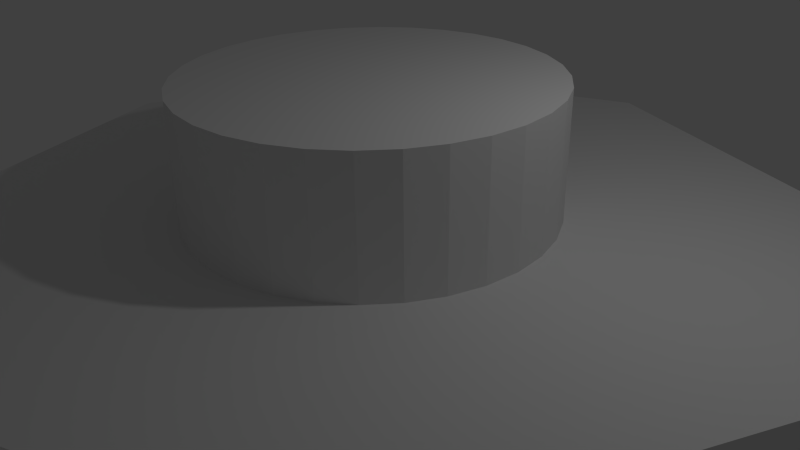 # Source: PSU-Case4.blend  (saved by Blender 2.76.0; exported with 4.5.12 LTS)
import bpy
from mathutils import Matrix  # noqa: F401  (used for matrix-valued properties, if any)

bpy.ops.wm.read_factory_settings(use_empty=True)
scene = bpy.context.scene
scene.name = 'Scene'

# ---- collections
col_collection_1 = bpy.data.collections.new('Collection 1'); scene.collection.children.link(col_collection_1)

# ---- world
world_world = bpy.data.worlds.new('World'); scene.world = world_world
world_world.color = (0.05088, 0.05088, 0.05088)
world_world.use_sun_shadow = False
world_world.sun_shadow_jitter_overblur = 0.0
world_world.cycles.sampling_method = 'MANUAL'
world_world.cycles.sample_map_resolution = 256

# ---- cameras
cam_camera = bpy.data.cameras.new('Camera')
cam_camera.clip_end = 100.0
cam_camera.lens = 35.0
cam_camera.sensor_width = 32.0
cam_camera.sensor_height = 18.0
cam_camera.ortho_scale = 7.314
cam_camera.dof.focus_distance = 0.0
cam_camera.dof.aperture_fstop = 128.0

# ---- lights
light_lamp = bpy.data.lights.new('Lamp', 'POINT')
light_lamp.transmission_factor = 0.0
light_lamp.cutoff_distance = 30.0
light_lamp.energy = 100.0
light_lamp.shadow_buffer_clip_start = 1.001
light_lamp.shadow_soft_size = 0.1
light_lamp.shadow_maximum_resolution = 0.006
light_lamp.use_absolute_resolution = True
light_lamp.cycles.use_multiple_importance_sampling = False

# ---- meshes
me_cylinder_001 = bpy.data.meshes.new('Cylinder.001')
me_cylinder_001.from_pydata([(0.0, 1.0, -0.5), (0.0, 1.0, 0.5), (0.7071, 0.7071, -0.5), (0.7071, 0.7071, 0.5), (1.0, -4.371e-08, -0.5), (1.0, -4.371e-08, 0.5), (0.7071, -0.7071, -0.5), (0.7071, -0.7071, 0.5), (-8.742e-08, -1.0, -0.5), (-8.742e-08, -1.0, 0.5), (-0.7071, -0.7071, -0.5), (-0.7071, -0.7071, 0.5), (-1.0, 1.192e-08, -0.5), (-1.0, 1.192e-08, 0.5), (-0.7071, 0.7071, -0.5), (-0.7071, 0.7071, 0.5)], [], [(0, 1, 3, 2), (2, 3, 5, 4), (4, 5, 7, 6), (6, 7, 9, 8), (8, 9, 11, 10), (10, 11, 13, 12), (3, 1, 15, 13, 11, 9, 7, 5), (14, 15, 1, 0), (12, 13, 15, 14), (0, 2, 4, 6, 8, 10, 12, 14)])
me_cylinder_001.use_remesh_preserve_volume = False
me_cylinder_001.use_remesh_preserve_attributes = False
me_cylinder_001.use_mirror_vertex_groups = False
me_cylinder_001.update()
me_cylinder = bpy.data.meshes.new('Cylinder')
me_cylinder.from_pydata([(0.0, 1.0, -1.0), (0.0, 1.0, 1.0), (0.1951, 0.9808, -1.0), (0.1951, 0.9808, 1.0), (0.3827, 0.9239, -1.0), (0.3827, 0.9239, 1.0), (0.5556, 0.8315, -1.0), (0.5556, 0.8315, 1.0), (0.7071, 0.7071, -1.0), (0.7071, 0.7071, 1.0), (0.8315, 0.5556, -1.0), (0.8315, 0.5556, 1.0), (0.9239, 0.3827, -1.0), (0.9239, 0.3827, 1.0), (0.9808, 0.1951, -1.0), (0.9808, 0.1951, 1.0), (1.0, 7.55e-08, -1.0), (1.0, 7.55e-08, 1.0), (0.9808, -0.1951, -1.0), (0.9808, -0.1951, 1.0), (0.9239, -0.3827, -1.0), (0.9239, -0.3827, 1.0), (0.8315, -0.5556, -1.0), (0.8315, -0.5556, 1.0), (0.7071, -0.7071, -1.0), (0.7071, -0.7071, 1.0), (0.5556, -0.8315, -1.0), (0.5556, -0.8315, 1.0), (0.3827, -0.9239, -1.0), (0.3827, -0.9239, 1.0), (0.1951, -0.9808, -1.0), (0.1951, -0.9808, 1.0), (-3.258e-07, -1.0, -1.0), (-3.258e-07, -1.0, 1.0), (-0.1951, -0.9808, -1.0), (-0.1951, -0.9808, 1.0), (-0.3827, -0.9239, -1.0), (-0.3827, -0.9239, 1.0), (-0.5556, -0.8315, -1.0), (-0.5556, -0.8315, 1.0), (-0.7071, -0.7071, -1.0), (-0.7071, -0.7071, 1.0), (-0.8315, -0.5556, -1.0), (-0.8315, -0.5556, 1.0), (-0.9239, -0.3827, -1.0), (-0.9239, -0.3827, 1.0), (-0.9808, -0.1951, -1.0), (-0.9808, -0.1951, 1.0), (-1.0, 9.656e-07, -1.0), (-1.0, 9.656e-07, 1.0), (-0.9808, 0.1951, -1.0), (-0.9808, 0.1951, 1.0), (-0.9239, 0.3827, -1.0), (-0.9239, 0.3827, 1.0), (-0.8315, 0.5556, -1.0), (-0.8315, 0.5556, 1.0), (-0.7071, 0.7071, -1.0), (-0.7071, 0.7071, 1.0), (-0.5556, 0.8315, -1.0), (-0.5556, 0.8315, 1.0), (-0.3827, 0.9239, -1.0), (-0.3827, 0.9239, 1.0), (-0.1951, 0.9808, -1.0), (-0.1951, 0.9808, 1.0)], [], [(0, 1, 3, 2), (2, 3, 5, 4), (4, 5, 7, 6), (6, 7, 9, 8), (8, 9, 11, 10), (10, 11, 13, 12), (12, 13, 15, 14), (14, 15, 17, 16), (16, 17, 19, 18), (18, 19, 21, 20), (20, 21, 23, 22), (22, 23, 25, 24), (24, 25, 27, 26), (26, 27, 29, 28), (28, 29, 31, 30), (30, 31, 33, 32), (32, 33, 35, 34), (34, 35, 37, 36), (36, 37, 39, 38), (38, 39, 41, 40), (40, 41, 43, 42), (42, 43, 45, 44), (44, 45, 47, 46), (46, 47, 49, 48), (48, 49, 51, 50), (50, 51, 53, 52), (52, 53, 55, 54), (54, 55, 57, 56), (56, 57, 59, 58), (58, 59, 61, 60), (3, 1, 63, 61, 59, 57, 55, 53, 51, 49, 47, 45, 43, 41, 39, 37, 35, 33, 31, 29, 27, 25, 23, 21, 19, 17, 15, 13, 11, 9, 7, 5), (62, 63, 1, 0), (60, 61, 63, 62), (0, 2, 4, 6, 8, 10, 12, 14, 16, 18, 20, 22, 24, 26, 28, 30, 32, 34, 36, 38, 40, 42, 44, 46, 48, 50, 52, 54, 56, 58, 60, 62)])
me_cylinder.use_remesh_preserve_volume = False
me_cylinder.use_remesh_preserve_attributes = False
me_cylinder.use_mirror_vertex_groups = False
me_cylinder.update()
me_circle = bpy.data.meshes.new('Circle')
me_circle.from_pydata([(-0.7071, 0.7071, -0.006037), (-0.6894, 0.5361, -0.006037), (-0.5395, 0.6861, -0.006037), (-0.3258, 0.7971, -0.006037), (-0.1209, 0.852, -0.006037), (-0.0203, 0.4764, -0.006037), (-0.5302, 0.01835, -0.006037), (-0.5302, 0.0, -0.006037), (0.0, 0.0, -0.006037), (0.0, 0.4741, -0.006037), (-0.01235, 0.4741, -0.006037), (-0.01235, 0.8638, -0.006037), (0.0, 0.8638, -0.006037), (0.0, 1.0, -0.006037), (-1.0, 0.0, -0.006037), (-0.9189, 0.0, -0.006037), (-0.9189, 0.01835, -0.006037), (-0.879, 0.1893, -0.006037), (-0.7894, 0.3814, -0.006037), (-0.437, 0.2171, -0.006037), (-0.4145, 0.2612, -0.006037), (-0.2251, 0.4216, -0.006037), (-0.2645, 0.4111, -0.006037), (-0.5266, 0.02494, -0.006037), (0.0, 1.0, -0.05536), (-0.7071, 0.7071, -0.05536), (-1.0, 0.0, -0.05536), (-0.5302, -0.01835, -0.006037), (-0.0203, -0.4764, -0.006037), (-0.1209, -0.852, -0.006037), (-0.3258, -0.7971, -0.006037), (-0.5395, -0.6861, -0.006037), (-0.6894, -0.5361, -0.006037), (-0.7071, -0.7071, -0.006037), (0.0, -1.0, -0.006037), (0.0, -0.8657, -0.006037), (-0.01235, -0.8657, -0.006037), (-0.01235, -0.4741, -0.006037), (0.0, -0.4741, -0.006037), (-0.9189, -0.01835, -0.006037), (-0.879, -0.1893, -0.006037), (-0.5266, -0.02494, -0.006037), (-0.437, -0.2171, -0.006037), (-0.7894, -0.3814, -0.006037), (-0.4145, -0.2612, -0.006037), (-0.2645, -0.4111, -0.006037), (-0.2251, -0.4216, -0.006037), (-0.9189, -0.01835, 0.1933), (-0.9189, 0.01835, 0.1933), (-0.5302, 0.01835, 0.1933), (-0.5302, -0.01835, 0.1933), (0.01405, 0.8638, -0.006037), (0.01405, 0.4741, -0.006037), (0.0203, 0.4764, -0.006037), (0.1209, 0.852, -0.006037), (0.3258, 0.7971, -0.006037), (0.2251, 0.4216, -0.006037), (0.2645, 0.4111, -0.006037), (0.5395, 0.6861, -0.006037), (0.6894, 0.5361, -0.006037), (0.4145, 0.2612, -0.006037), (0.437, 0.2171, -0.006037), (0.7894, 0.3814, -0.006037), (0.7071, 0.7071, -0.006037), (0.5302, 0.0, -0.006037), (0.5302, 0.01835, -0.006037), (0.9189, 0.01835, -0.006037), (0.9189, 0.0, -0.006037), (1.0, 0.0, -0.006037), (0.879, 0.1893, -0.006037), (0.5266, 0.02494, -0.006037), (0.01405, 0.4741, 0.1933), (-0.01235, 0.4741, 0.1933), (-0.01235, 0.8638, 0.1933), (0.01405, 0.8638, 0.1933), (0.7071, 0.7071, -0.05536), (0.0, 0.0, -0.05536), (-0.7071, -0.7071, -0.05536), (0.0, -1.0, -0.05536), (0.7071, -0.7071, -0.006037), (0.6894, -0.5361, -0.006037), (0.5395, -0.6861, -0.006037), (0.2645, -0.4111, -0.006037), (0.2251, -0.4216, -0.006037), (0.3258, -0.7971, -0.006037), (0.1209, -0.852, -0.006037), (0.0203, -0.4764, -0.006037), (0.01405, -0.4741, -0.006037), (0.01405, -0.8657, -0.006037), (0.4145, -0.2612, -0.006037), (0.437, -0.2171, -0.006037), (0.5266, -0.02494, -0.006037), (0.879, -0.1893, -0.006037), (0.9189, -0.01835, -0.006037), (0.5302, -0.01835, -0.006037), (0.7894, -0.3814, -0.006037), (-0.01235, -0.8657, 0.1933), (0.01405, -0.8657, 0.1933), (-0.01235, -0.4741, 0.1933), (0.01405, -0.4741, 0.1933), (1.0, 0.0, -0.05536), (0.5302, 0.01835, 0.1933), (0.5302, -0.01835, 0.1933), (0.9189, 0.01835, 0.1933), (0.9189, -0.01835, 0.1933), (0.7071, -0.7071, -0.05536), (-0.7554, 0.4464, 0.1933), (-0.7343, 0.4765, 0.1933), (-0.7343, 0.4765, -0.009902), (-0.7554, 0.4464, -0.009902), (-0.4369, 0.2234, 0.1933), (-0.4369, 0.2234, -0.009902), (-0.4158, 0.2535, 0.1933), (-0.4158, 0.2535, -0.009902), (-0.4195, 0.7608, 0.1933), (-0.3956, 0.7719, 0.1933), (-0.3956, 0.7719, -0.009902), (-0.4195, 0.7608, -0.009902), (-0.2565, 0.4111, 0.1933), (-0.2565, 0.4111, -0.009902), (-0.2326, 0.4223, 0.1933), (-0.2326, 0.4223, -0.009902), (0.7554, 0.4464, 0.1933), (0.7554, 0.4464, -0.009902), (0.7343, 0.4765, -0.009902), (0.7343, 0.4765, 0.1933), (0.4369, 0.2234, 0.1933), (0.4158, 0.2535, 0.1933), (0.4369, 0.2234, -0.009902), (0.4158, 0.2535, -0.009902), (0.4195, 0.7607, 0.1933), (0.4195, 0.7607, -0.009902), (0.3956, 0.7718, -0.009902), (0.3956, 0.7718, 0.1933), (0.2565, 0.4111, 0.1933), (0.2326, 0.4223, 0.1933), (0.2565, 0.4111, -0.009902), (0.2326, 0.4223, -0.009902), (-0.7554, -0.4464, 0.1933), (-0.7554, -0.4464, -0.009902), (-0.7343, -0.4765, -0.009902), (-0.7343, -0.4765, 0.1933), (-0.4369, -0.2234, 0.1933), (-0.4158, -0.2535, 0.1933), (-0.4369, -0.2234, -0.009902), (-0.4158, -0.2535, -0.009902), (-0.4196, -0.7608, 0.1933), (-0.4196, -0.7608, -0.009902), (-0.3956, -0.772, -0.009902), (-0.3956, -0.772, 0.1933), (-0.2565, -0.4111, 0.1933), (-0.2326, -0.4223, 0.1933), (-0.2565, -0.4111, -0.009902), (-0.2326, -0.4223, -0.009902), (0.7554, -0.4464, 0.1933), (0.7343, -0.4765, 0.1933), (0.7343, -0.4765, -0.009902), (0.7554, -0.4464, -0.009902), (0.4369, -0.2234, 0.1933), (0.4369, -0.2234, -0.009902), (0.4158, -0.2535, 0.1933), (0.4158, -0.2535, -0.009902), (0.4188, -0.7592, 0.1933), (0.3949, -0.7704, 0.1933), (0.3949, -0.7704, -0.009902), (0.4188, -0.7592, -0.009902), (0.2565, -0.4111, 0.1933), (0.2565, -0.4111, -0.009902), (0.2326, -0.4223, 0.1933), (0.2326, -0.4223, -0.009902), (-0.5395, 0.6861, -0.0298), (-0.2645, 0.4111, -0.0298), (-0.4145, 0.2612, -0.0298), (-0.6894, 0.5361, -0.0298), (-0.1209, 0.852, -0.0298), (-0.0203, 0.4764, -0.0298), (-0.2251, 0.4216, -0.0298), (-0.3258, 0.7971, -0.0298), (-0.7894, 0.3814, -0.0298), (-0.437, 0.2171, -0.0298), (-0.5266, 0.02494, -0.0298), (-0.879, 0.1893, -0.0298), (0.2645, 0.4111, -0.0298), (0.5395, 0.6861, -0.0298), (0.6894, 0.5361, -0.0298), (0.4145, 0.2612, -0.0298), (0.0203, 0.4764, -0.0298), (0.1209, 0.852, -0.0298), (0.3258, 0.7971, -0.0298), (0.2251, 0.4216, -0.0298), (0.437, 0.2171, -0.0298), (0.7894, 0.3814, -0.0298), (0.879, 0.1893, -0.0298), (0.5266, 0.02494, -0.0298), (-0.2645, -0.4111, -0.0298), (-0.5395, -0.6861, -0.0298), (-0.6894, -0.5361, -0.0298), (-0.4145, -0.2612, -0.0298), (-0.0203, -0.4764, -0.0298), (-0.1209, -0.852, -0.0298), (-0.3258, -0.7971, -0.0298), (-0.2251, -0.4216, -0.0298), (-0.437, -0.2171, -0.0298), (-0.7894, -0.3814, -0.0298), (-0.879, -0.1893, -0.0298), (-0.5266, -0.02494, -0.0298), (0.5395, -0.6861, -0.0298), (0.2645, -0.4111, -0.0298), (0.4145, -0.2612, -0.0298), (0.6894, -0.5361, -0.0298), (0.1209, -0.852, -0.0298), (0.0203, -0.4764, -0.0298), (0.2251, -0.4216, -0.0298), (0.3258, -0.7971, -0.0298), (0.7894, -0.3814, -0.0298), (0.437, -0.2171, -0.0298), (0.5266, -0.02494, -0.0298), (0.879, -0.1893, -0.0298)], [], [(0, 1, 2, 3, 4, 5, 6, 7, 8, 9, 10, 11, 12, 13), (0, 14, 15, 16, 17, 18, 19, 20, 1), (16, 6, 5, 21, 3, 2, 22, 20, 19, 23, 17), (13, 24, 25, 0), (0, 25, 26, 14), (7, 27, 28, 29, 30, 31, 32, 33, 34, 35, 36, 37, 38, 8), (27, 39, 40, 41, 42, 43, 44, 45, 31, 30, 46, 28), (14, 33, 32, 44, 43, 40, 39, 15), (47, 48, 16, 15, 39), (16, 48, 49, 6), (49, 50, 27, 7, 6), (12, 51, 52, 53, 54, 55, 56, 57, 58, 59, 60, 61, 62, 63, 13), (8, 64, 65, 66, 67, 68, 63, 62, 69, 70, 61, 60, 57, 56, 53, 52, 9), (71, 72, 10, 9, 52), (10, 72, 73, 11), (73, 74, 51, 12, 11), (13, 63, 75, 24), (25, 24, 76, 26), (33, 14, 26, 77), (34, 33, 77, 78), (34, 79, 80, 81, 82, 83, 84, 85, 86, 87, 88, 35), (8, 38, 87, 86, 83, 82, 89, 90, 91, 92, 93, 94, 64), (67, 93, 92, 95, 90, 89, 80, 79, 68), (96, 36, 35, 88, 97), (36, 96, 98, 37), (99, 87, 38, 37, 98), (27, 50, 47, 39), (50, 49, 48, 47), (63, 68, 100, 75), (51, 74, 71, 52), (101, 65, 64, 94, 102), (65, 101, 103, 66), (104, 93, 67, 66, 103), (72, 71, 74, 73), (75, 100, 76, 24), (77, 26, 76, 78), (34, 78, 105, 79), (79, 105, 100, 68), (93, 104, 102, 94), (87, 99, 97, 88), (98, 96, 97, 99), (102, 104, 103, 101), (105, 78, 76, 100), (22, 2, 170, 171), (20, 22, 171, 172), (170, 173, 172, 171), (2, 1, 173, 170), (1, 20, 172, 173), (5, 4, 174, 175), (21, 5, 175, 176), (174, 177, 176, 175), (4, 3, 177, 174), (3, 21, 176, 177), (19, 18, 178, 179), (23, 19, 179, 180), (178, 181, 180, 179), (18, 17, 181, 178), (17, 23, 180, 181), (58, 57, 182, 183), (59, 58, 183, 184), (183, 182, 185, 184), (57, 60, 185, 182), (60, 59, 184, 185), (54, 53, 186, 187), (55, 54, 187, 188), (187, 186, 189, 188), (53, 56, 189, 186), (56, 55, 188, 189), (62, 61, 190, 191), (69, 62, 191, 192), (191, 190, 193, 192), (61, 70, 193, 190), (70, 69, 192, 193), (31, 45, 194, 195), (32, 31, 195, 196), (195, 194, 197, 196), (45, 44, 197, 194), (44, 32, 196, 197), (29, 28, 198, 199), (30, 29, 199, 200), (199, 198, 201, 200), (28, 46, 201, 198), (46, 30, 200, 201), (43, 42, 202, 203), (40, 43, 203, 204), (203, 202, 205, 204), (42, 41, 205, 202), (41, 40, 204, 205), (82, 81, 206, 207), (89, 82, 207, 208), (206, 209, 208, 207), (81, 80, 209, 206), (80, 89, 208, 209), (86, 85, 210, 211), (83, 86, 211, 212), (210, 213, 212, 211), (85, 84, 213, 210), (84, 83, 212, 213), (90, 95, 214, 215), (91, 90, 215, 216), (214, 217, 216, 215), (95, 92, 217, 214), (92, 91, 216, 217), (106, 107, 108, 109), (110, 106, 109, 111), (110, 112, 107, 106), (107, 112, 113, 108), (109, 108, 113, 111), (112, 110, 111, 113), (114, 115, 116, 117), (118, 114, 117, 119), (118, 120, 115, 114), (115, 120, 121, 116), (117, 116, 121, 119), (120, 118, 119, 121), (122, 123, 124, 125), (126, 122, 125, 127), (126, 128, 123, 122), (123, 128, 129, 124), (125, 124, 129, 127), (127, 129, 128, 126), (130, 131, 132, 133), (134, 130, 133, 135), (134, 136, 131, 130), (131, 136, 137, 132), (133, 132, 137, 135), (135, 137, 136, 134), (138, 139, 140, 141), (142, 138, 141, 143), (142, 144, 139, 138), (139, 144, 145, 140), (141, 140, 145, 143), (143, 145, 144, 142), (146, 147, 148, 149), (150, 146, 149, 151), (150, 152, 147, 146), (147, 152, 153, 148), (149, 148, 153, 151), (151, 153, 152, 150), (154, 155, 156, 157), (158, 154, 157, 159), (158, 160, 155, 154), (155, 160, 161, 156), (157, 156, 161, 159), (160, 158, 159, 161), (162, 163, 164, 165), (166, 162, 165, 167), (166, 168, 163, 162), (163, 168, 169, 164), (165, 164, 169, 167), (168, 166, 167, 169)])
_k = {(7, 8): 0.92157, (8, 9): 0.92157, (12, 13): 0.92157, (14, 15): 0.92157, (13, 24): 0.92157, (24, 25): 0.92157, (0, 13): 0.92157, (0, 25): 0.92157, (25, 26): 0.92157, (14, 26): 0.92157, (0, 14): 0.92157, (33, 34): 0.92157, (34, 35): 0.92157, (8, 38): 0.92157, (14, 33): 0.92157, (8, 64): 0.92157, (67, 68): 0.92157, (63, 68): 0.92157, (13, 63): 0.92157, (63, 75): 0.92157, (24, 75): 0.92157, (24, 76): 0.92157, (26, 76): 0.92157, (26, 77): 0.92157, (33, 77): 0.92157, (77, 78): 0.92157, (34, 78): 0.92157, (34, 79): 0.92157, (68, 79): 0.92157, (68, 100): 0.92157, (75, 100): 0.92157, (76, 100): 0.92157, (76, 78): 0.92157, (78, 105): 0.92157, (79, 105): 0.92157, (100, 105): 0.92157}
me_circle.attributes.new('crease_edge', 'FLOAT', 'EDGE').data.foreach_set('value', [_k.get((min(e.vertices), max(e.vertices)), 0.0) for e in me_circle.edges])
me_circle.use_remesh_preserve_volume = False
me_circle.use_remesh_preserve_attributes = False
me_circle.use_mirror_vertex_groups = False
me_circle.update()
me_cube_001 = bpy.data.meshes.new('Cube.001')
me_cube_001.from_pydata([(-5.176, -0.3161, -1.0), (-5.176, -0.3161, 1.0), (-2.584, 1.098, -1.0), (-2.584, 1.098, 1.0), (-3.762, -1.087, -1.0), (-3.762, -1.087, 1.0), (-1.17, 0.3267, -1.0), (-1.17, 0.3267, 1.0), (-6.741, 1.837, -1.0), (-6.741, 1.837, 1.0), (-3.2, 2.355, -1.0), (-3.2, 2.355, 1.0), (-6.224, 0.7833, -1.0), (-6.224, 0.7833, 1.0), (-2.682, 1.301, -1.0), (-2.682, 1.301, 1.0), (-2.304, -1.602, -1.0), (-2.304, -1.602, 1.0), (-0.7541, 0.2109, -1.0), (-0.7541, 0.2109, 1.0), (-0.491, -2.063, -1.0), (-0.491, -2.063, 1.0), (1.059, -0.2501, -1.0), (1.059, -0.2501, 1.0)], [], [(1, 3, 2, 0), (3, 7, 6, 2), (7, 5, 4, 6), (5, 1, 0, 4), (0, 2, 6, 4), (5, 7, 3, 1), (9, 11, 10, 8), (11, 15, 14, 10), (15, 13, 12, 14), (13, 9, 8, 12), (8, 10, 14, 12), (13, 15, 11, 9), (17, 19, 18, 16), (19, 23, 22, 18), (23, 21, 20, 22), (21, 17, 16, 20), (16, 18, 22, 20), (21, 23, 19, 17)])
me_cube_001.use_remesh_preserve_volume = False
me_cube_001.use_remesh_preserve_attributes = False
me_cube_001.use_mirror_vertex_groups = False
me_cube_001.update()

# ---- objects
ob_cylinder_001 = bpy.data.objects.new('Cylinder.001', me_cylinder_001)
ob_cylinder = bpy.data.objects.new('Cylinder', me_cylinder)
ob_circle = bpy.data.objects.new('Circle', me_circle)
ob_cube = bpy.data.objects.new('Cube', me_cube_001)
ob_lamp = bpy.data.objects.new('Lamp', light_lamp)
ob_camera = bpy.data.objects.new('Camera', cam_camera)

# ---- transforms, parenting, visibility, modifiers, constraints
ob_cylinder_001.location = (0.0, 0.0, 0.1866)
ob_cylinder_001.scale = (5.652, 5.652, 1.0)
ob_cylinder_001.hide_viewport = True
ob_cylinder_001.lineart.crease_threshold = 0.0
ob_cylinder.location = (0.0, 0.0, 0.0)
ob_cylinder.scale = (2.357, 2.357, 2.357)
ob_cylinder.hide_viewport = True
ob_cylinder.lineart.crease_threshold = 0.0
ob_circle.location = (0.0, 0.0, 0.0)
ob_circle.scale = (5.659, 5.659, 3.374)
ob_circle.lineart.crease_threshold = 0.0
_m = ob_circle.modifiers.new('Boolean', 'BOOLEAN')
_m.object = ob_cylinder
_m.solver = 'FAST'
ob_cube.location = (-2.705, 0.7763, 0.1995)
ob_cube.rotation_euler = (0.0, -0.0, -1.571)
ob_cube.scale = (0.6, 1.1, 0.3)
ob_cube.lineart.crease_threshold = 0.0
_m = ob_cube.modifiers.new('Mirror', 'MIRROR')
_m.use_axis = (True, True, False)
_m.mirror_object = ob_circle
ob_lamp.location = (4.076, 1.005, 5.904)
ob_lamp.rotation_euler = (0.6503, 0.05522, 1.866)
ob_lamp.lock_rotations_4d = False
ob_lamp.empty_display_type = 'ARROWS'
ob_lamp.color = (0.0, 0.0, 0.0, 0.0)
ob_lamp.lineart.crease_threshold = 0.0
ob_camera.location = (7.481, -6.508, 5.344)
ob_camera.rotation_euler = (1.109, 0.01082, 0.8149)
ob_camera.lock_rotations_4d = False
ob_camera.empty_display_type = 'ARROWS'
ob_camera.color = (0.0, 0.0, 0.0, 0.0)
ob_camera.display_type = 'WIRE'
ob_camera.lineart.crease_threshold = 0.0

# ---- collection membership
col_collection_1.objects.link(ob_cylinder_001)
col_collection_1.objects.link(ob_cylinder)
col_collection_1.objects.link(ob_circle)
col_collection_1.objects.link(ob_cube)
col_collection_1.objects.link(ob_lamp)
col_collection_1.objects.link(ob_camera)

# ---- scene / render settings (as saved in the file)
scene.camera = ob_camera
scene.frame_start = 1; scene.frame_end = 250; scene.frame_set(1)
scene.render.engine = 'BLENDER_EEVEE_NEXT'
scene.render.resolution_percentage = 50
scene.render.dither_intensity = 0.0
scene.cycles.use_denoising = False
scene.cycles.samples = 10
scene.cycles.sampling_pattern = 'TABULATED_SOBOL'
scene.cycles.light_sampling_threshold = 0.0
scene.cycles.use_adaptive_sampling = False
scene.cycles.use_light_tree = False
scene.cycles.blur_glossy = 0.0
scene.cycles.pixel_filter_type = 'GAUSSIAN'
scene.cycles.sample_clamp_indirect = 0.0
scene.view_settings.view_transform = 'Standard'
bpy.context.view_layer.update()
